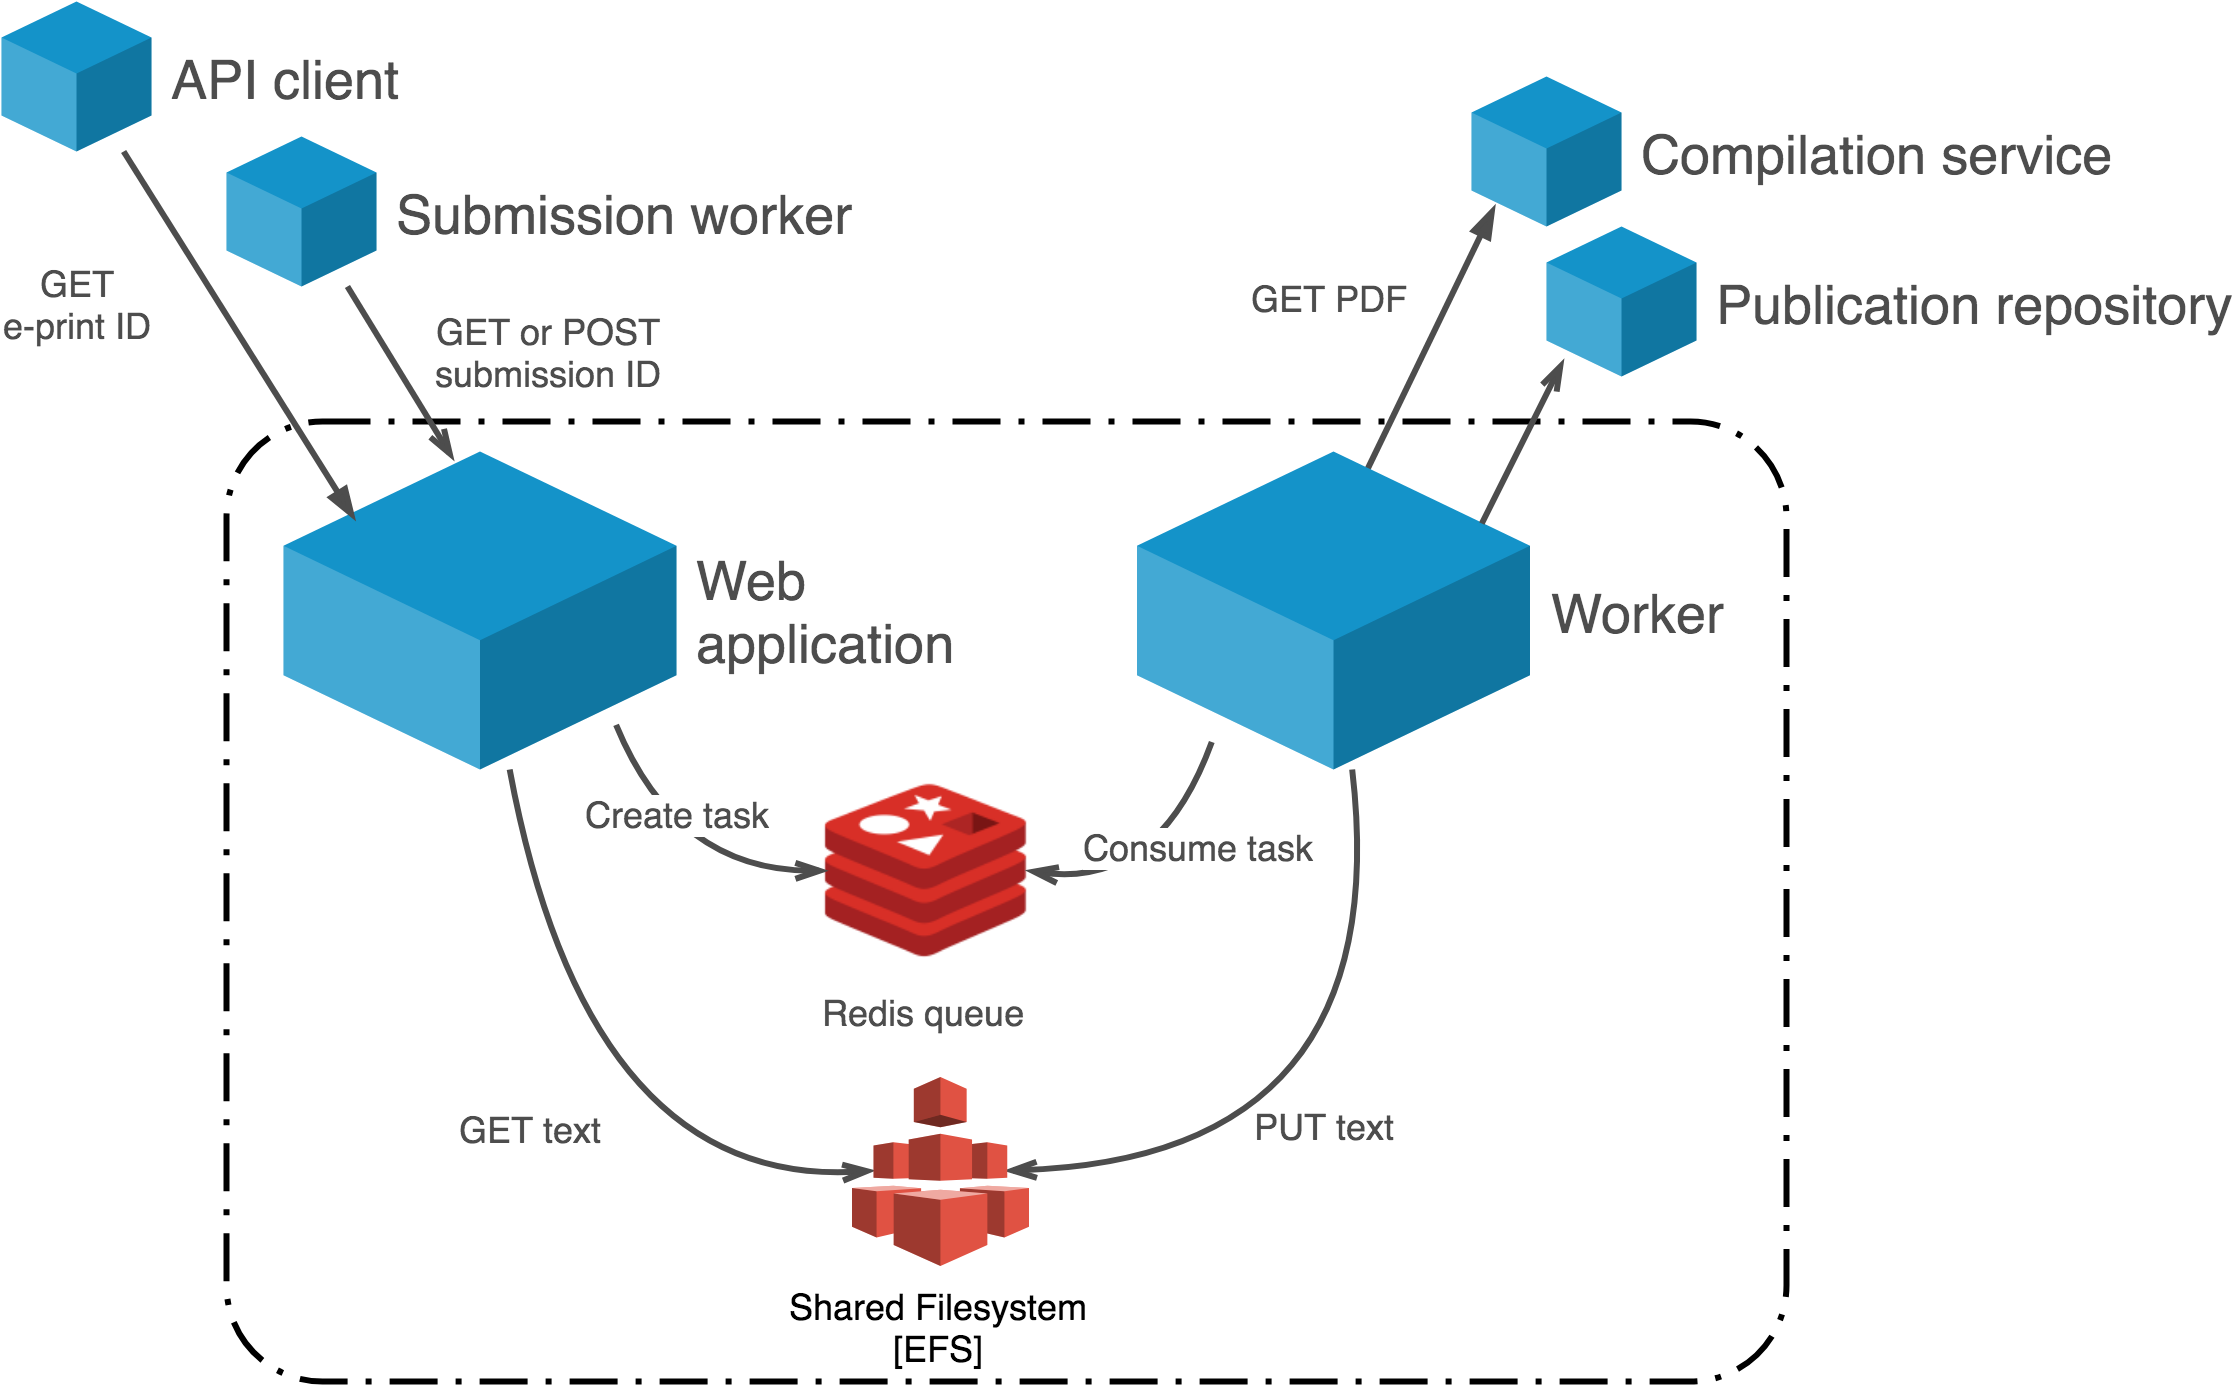

The diagram above was exported from draw.io. Its source (the exported page's mxGraphModel, read from the mxfile embedded in the PNG):
<mxGraphModel dx="1843" dy="556" grid="1" gridSize="10" guides="1" tooltips="1" connect="1" arrows="1" fold="1" page="1" pageScale="1" pageWidth="850" pageHeight="1100" math="0" shadow="0">
  <root>
    <mxCell id="0" />
    <mxCell id="1" parent="0" />
    <mxCell id="2" value="" style="rounded=1;arcSize=10;dashed=1;strokeColor=#000000;fillColor=none;gradientColor=none;dashPattern=8 3 1 3;strokeWidth=2;shadow=0;glass=1;labelBackgroundColor=none;fontSize=12;fontColor=#4D4D4D;align=center;html=1;" vertex="1" parent="1">
      <mxGeometry x="-730" y="690" width="520" height="320" as="geometry" />
    </mxCell>
    <mxCell id="3" value="Web&lt;br&gt;application" style="verticalLabelPosition=middle;verticalAlign=middle;html=1;shape=mxgraph.infographic.shadedCube;isoAngle=15;fillColor=#1493C9;strokeColor=none;rounded=0;shadow=0;glass=1;labelBackgroundColor=none;fontSize=18;fontColor=#4D4D4D;align=left;labelPosition=right;spacingBottom=0;spacingTop=0;spacingLeft=5;spacingRight=5;" vertex="1" parent="1">
      <mxGeometry x="-711" y="700" width="131" height="106" as="geometry" />
    </mxCell>
    <mxCell id="4" value="Redis queue&lt;br&gt;" style="shape=image;html=1;verticalAlign=top;verticalLabelPosition=bottom;labelBackgroundColor=#ffffff;imageAspect=0;aspect=fixed;image=https://cdn4.iconfinder.com/data/icons/redis-2/1451/Untitled-2-128.png;rounded=0;shadow=1;glass=1;strokeColor=#FFB700;strokeWidth=1;fillColor=#10739E;fontSize=12;fontColor=#4D4D4D;align=center;" vertex="1" parent="1">
      <mxGeometry x="-530.5" y="806" width="68" height="68" as="geometry" />
    </mxCell>
    <mxCell id="5" style="edgeStyle=none;curved=1;comic=0;jumpSize=6;html=1;entryX=0.166;entryY=0.88;entryPerimeter=0;shadow=0;labelBackgroundColor=none;startArrow=none;startFill=0;startSize=6;endArrow=blockThin;endFill=1;jettySize=auto;orthogonalLoop=1;strokeColor=#4D4D4D;strokeWidth=2;gradientColor=#ffffff;fontSize=12;fontColor=#4D4D4D;align=left;exitX=0.584;exitY=0.065;exitPerimeter=0;" edge="1" source="6" target="23" parent="1">
      <mxGeometry relative="1" as="geometry" />
    </mxCell>
    <mxCell id="6" value="Worker" style="verticalLabelPosition=middle;verticalAlign=middle;html=1;shape=mxgraph.infographic.shadedCube;isoAngle=15;fillColor=#1493C9;strokeColor=none;rounded=0;shadow=0;glass=1;labelBackgroundColor=none;fontSize=18;fontColor=#4D4D4D;align=left;labelPosition=right;spacingBottom=0;spacingTop=0;spacingLeft=5;spacingRight=5;" vertex="1" parent="1">
      <mxGeometry x="-426.5" y="700" width="131" height="106" as="geometry" />
    </mxCell>
    <mxCell id="7" style="edgeStyle=none;curved=1;comic=0;jumpSize=6;html=1;shadow=0;labelBackgroundColor=none;startSize=6;endArrow=openThin;endFill=0;jettySize=auto;orthogonalLoop=1;strokeColor=#4D4D4D;strokeWidth=2;gradientColor=#ffffff;fontSize=12;fontColor=#4D4D4D;align=center;entryX=0;entryY=0.5;exitX=0.845;exitY=0.863;exitPerimeter=0;" edge="1" source="3" target="4" parent="1">
      <mxGeometry relative="1" as="geometry">
        <Array as="points">
          <mxPoint x="-580" y="840" />
        </Array>
      </mxGeometry>
    </mxCell>
    <mxCell id="8" value="Create task&lt;br&gt;" style="text;html=1;resizable=0;points=[];align=center;verticalAlign=middle;labelBackgroundColor=#ffffff;fontSize=12;fontColor=#4D4D4D;" vertex="1" connectable="0" parent="7">
      <mxGeometry x="-0.1489" relative="1" as="geometry">
        <mxPoint x="3.5" y="-11.5" as="offset" />
      </mxGeometry>
    </mxCell>
    <mxCell id="9" style="edgeStyle=none;curved=1;comic=0;jumpSize=6;html=1;shadow=0;labelBackgroundColor=none;startSize=6;endArrow=openThin;endFill=0;jettySize=auto;orthogonalLoop=1;strokeColor=#4D4D4D;strokeWidth=2;gradientColor=#ffffff;fontSize=12;fontColor=#4D4D4D;align=center;exitX=0.192;exitY=0.913;exitPerimeter=0;entryX=1;entryY=0.5;" edge="1" source="6" target="4" parent="1">
      <mxGeometry relative="1" as="geometry">
        <mxPoint x="-439.5" y="860" as="targetPoint" />
        <Array as="points">
          <mxPoint x="-419.5" y="846" />
        </Array>
      </mxGeometry>
    </mxCell>
    <mxCell id="10" value="Consume task&lt;br&gt;" style="text;html=1;resizable=0;points=[];align=center;verticalAlign=middle;labelBackgroundColor=#ffffff;fontSize=12;fontColor=#4D4D4D;" vertex="1" connectable="0" parent="9">
      <mxGeometry x="-0.0923" relative="1" as="geometry">
        <mxPoint x="11" y="-7.5" as="offset" />
      </mxGeometry>
    </mxCell>
    <mxCell id="11" style="edgeStyle=none;curved=1;comic=0;jumpSize=6;html=1;shadow=0;labelBackgroundColor=none;startSize=6;endArrow=openThin;endFill=0;jettySize=auto;orthogonalLoop=1;strokeColor=#4D4D4D;strokeWidth=2;gradientColor=#ffffff;fontSize=12;fontColor=#4D4D4D;align=center;entryX=0.12;entryY=0.5;entryDx=0;entryDy=0;entryPerimeter=0;" edge="1" source="3" target="24" parent="1">
      <mxGeometry relative="1" as="geometry">
        <Array as="points">
          <mxPoint x="-609.5" y="946" />
        </Array>
        <mxPoint x="-570" y="950" as="targetPoint" />
      </mxGeometry>
    </mxCell>
    <mxCell id="12" value="GET text" style="text;html=1;resizable=0;points=[];align=center;verticalAlign=middle;labelBackgroundColor=#ffffff;fontSize=12;fontColor=#4D4D4D;" vertex="1" connectable="0" parent="11">
      <mxGeometry x="-0.0747" y="13" relative="1" as="geometry">
        <mxPoint x="-27" y="14" as="offset" />
      </mxGeometry>
    </mxCell>
    <mxCell id="13" style="edgeStyle=none;curved=1;comic=0;jumpSize=6;html=1;shadow=0;labelBackgroundColor=none;startSize=6;endArrow=openThin;endFill=0;jettySize=auto;orthogonalLoop=1;strokeColor=#4D4D4D;strokeWidth=2;gradientColor=#ffffff;fontSize=12;fontColor=#4D4D4D;align=center;entryX=0.88;entryY=0.5;entryDx=0;entryDy=0;entryPerimeter=0;" edge="1" source="6" target="24" parent="1">
      <mxGeometry relative="1" as="geometry">
        <Array as="points">
          <mxPoint x="-339.5" y="936" />
        </Array>
        <mxPoint x="-470.1428571428571" y="949.7142857142858" as="targetPoint" />
      </mxGeometry>
    </mxCell>
    <mxCell id="14" value="PUT text" style="text;html=1;resizable=0;points=[];align=center;verticalAlign=middle;labelBackgroundColor=#ffffff;fontSize=12;fontColor=#4D4D4D;" vertex="1" connectable="0" parent="13">
      <mxGeometry x="0.4899" y="-8" relative="1" as="geometry">
        <mxPoint x="38.5" y="-6" as="offset" />
      </mxGeometry>
    </mxCell>
    <mxCell id="15" value="Publication repository&lt;br&gt;" style="verticalLabelPosition=middle;verticalAlign=middle;html=1;shape=mxgraph.infographic.shadedCube;isoAngle=15;fillColor=#1493C9;strokeColor=none;rounded=0;shadow=0;glass=1;labelBackgroundColor=none;fontSize=18;fontColor=#4D4D4D;align=left;labelPosition=right;spacingBottom=0;spacingTop=0;spacingLeft=5;spacingRight=5;" vertex="1" parent="1">
      <mxGeometry x="-290" y="625" width="50" height="50" as="geometry" />
    </mxCell>
    <mxCell id="16" value="GET PDF" style="edgeStyle=none;curved=1;comic=0;jumpSize=6;html=1;shadow=0;labelBackgroundColor=none;startSize=6;endArrow=openThin;endFill=0;jettySize=auto;orthogonalLoop=1;strokeColor=#4D4D4D;strokeWidth=2;gradientColor=#ffffff;fontSize=12;fontColor=#4D4D4D;align=left;exitX=0.881;exitY=0.232;exitPerimeter=0;entryX=0.119;entryY=0.892;entryPerimeter=0;" edge="1" source="6" target="15" parent="1">
      <mxGeometry x="0.0501" y="104" relative="1" as="geometry">
        <mxPoint x="1" as="offset" />
      </mxGeometry>
    </mxCell>
    <mxCell id="17" value="Submission worker&lt;br&gt;" style="verticalLabelPosition=middle;verticalAlign=middle;html=1;shape=mxgraph.infographic.shadedCube;isoAngle=15;fillColor=#1493C9;strokeColor=none;rounded=0;shadow=0;glass=1;labelBackgroundColor=none;fontSize=18;fontColor=#4D4D4D;align=left;labelPosition=right;spacingBottom=0;spacingTop=0;spacingLeft=5;spacingRight=5;" vertex="1" parent="1">
      <mxGeometry x="-730" y="595" width="50" height="50" as="geometry" />
    </mxCell>
    <mxCell id="18" style="edgeStyle=none;curved=1;comic=0;jumpSize=6;html=1;entryX=0.428;entryY=0.024;entryPerimeter=0;shadow=0;labelBackgroundColor=none;startSize=6;endArrow=openThin;endFill=0;jettySize=auto;orthogonalLoop=1;strokeColor=#4D4D4D;strokeWidth=2;gradientColor=#ffffff;fontSize=12;fontColor=#4D4D4D;align=left;" edge="1" source="17" target="3" parent="1">
      <mxGeometry relative="1" as="geometry" />
    </mxCell>
    <mxCell id="19" value="GET or POST&lt;br&gt;submission ID&lt;br&gt;" style="text;html=1;resizable=0;points=[];align=center;verticalAlign=middle;labelBackgroundColor=#ffffff;fontSize=12;fontColor=#4D4D4D;" vertex="1" connectable="0" parent="18">
      <mxGeometry x="-0.2185" y="-2" relative="1" as="geometry">
        <mxPoint x="54.5" y="-1.5" as="offset" />
      </mxGeometry>
    </mxCell>
    <mxCell id="20" style="edgeStyle=none;curved=1;comic=0;jumpSize=6;html=1;entryX=0.179;entryY=0.21;entryPerimeter=0;shadow=0;labelBackgroundColor=none;startArrow=none;startFill=0;startSize=6;endArrow=blockThin;endFill=1;jettySize=auto;orthogonalLoop=1;strokeColor=#4D4D4D;strokeWidth=2;gradientColor=#ffffff;fontSize=18;fontColor=#4D4D4D;align=left;" edge="1" source="22" target="3" parent="1">
      <mxGeometry relative="1" as="geometry" />
    </mxCell>
    <mxCell id="21" value="GET&lt;br style=&quot;font-size: 12px;&quot;&gt;e-print ID&lt;br style=&quot;font-size: 12px;&quot;&gt;" style="text;html=1;resizable=0;points=[];align=center;verticalAlign=middle;labelBackgroundColor=#ffffff;fontSize=12;fontColor=#4D4D4D;" vertex="1" connectable="0" parent="20">
      <mxGeometry x="-0.2616" y="-1" relative="1" as="geometry">
        <mxPoint x="-43" y="4.5" as="offset" />
      </mxGeometry>
    </mxCell>
    <mxCell id="22" value="API client&lt;br&gt;" style="verticalLabelPosition=middle;verticalAlign=middle;html=1;shape=mxgraph.infographic.shadedCube;isoAngle=15;fillColor=#1493C9;strokeColor=none;rounded=0;shadow=0;glass=1;labelBackgroundColor=none;fontSize=18;fontColor=#4D4D4D;align=left;labelPosition=right;spacingBottom=0;spacingTop=0;spacingLeft=5;spacingRight=5;" vertex="1" parent="1">
      <mxGeometry x="-805" y="550" width="50" height="50" as="geometry" />
    </mxCell>
    <mxCell id="23" value="Compilation service&lt;br&gt;" style="verticalLabelPosition=middle;verticalAlign=middle;html=1;shape=mxgraph.infographic.shadedCube;isoAngle=15;fillColor=#1493C9;strokeColor=none;rounded=0;shadow=0;glass=1;labelBackgroundColor=none;fontSize=18;fontColor=#4D4D4D;align=left;labelPosition=right;spacingBottom=0;spacingTop=0;spacingLeft=5;spacingRight=5;" vertex="1" parent="1">
      <mxGeometry x="-315" y="575" width="50" height="50" as="geometry" />
    </mxCell>
    <mxCell id="24" value="Shared Filesystem&lt;br&gt;[EFS]&lt;br&gt;" style="outlineConnect=0;dashed=0;verticalLabelPosition=bottom;verticalAlign=top;align=center;html=1;shape=mxgraph.aws3.efs;fillColor=#E05243;gradientColor=none;" vertex="1" parent="1">
      <mxGeometry x="-521.5" y="908.5" width="59" height="63" as="geometry" />
    </mxCell>
  </root>
</mxGraphModel>